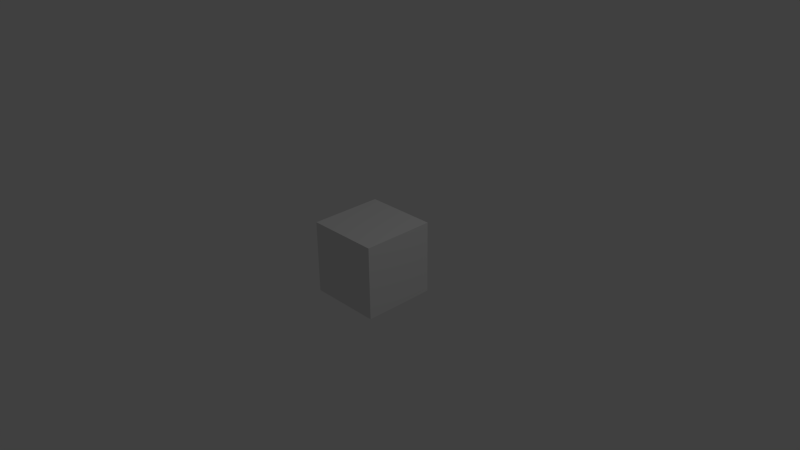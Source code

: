 # Source: Tesseract.blend  (saved by Blender 2.76.0; exported with 4.5.12 LTS)
import bpy
from mathutils import Matrix  # noqa: F401  (used for matrix-valued properties, if any)

bpy.ops.wm.read_factory_settings(use_empty=True)
scene = bpy.context.scene
scene.name = 'Scene'

# ---- collections
col_collection_1 = bpy.data.collections.new('Collection 1'); scene.collection.children.link(col_collection_1)

# ---- materials (node trees are filled in below, after node groups)
mat_material = bpy.data.materials.new('Material')
mat_material.alpha_threshold = 0.0
mat_material.use_transparent_shadow = False
mat_material.roughness = 0.5
mat_material.line_color = (0.0, 0.0, 0.0, 1.0)

# ---- material node trees

# ---- world
world_world = bpy.data.worlds.new('World'); scene.world = world_world
world_world.color = (0.05088, 0.05088, 0.05088)
world_world.use_sun_shadow = False
world_world.sun_shadow_jitter_overblur = 0.0
world_world.cycles.sampling_method = 'MANUAL'
world_world.cycles.sample_map_resolution = 256

# ---- cameras
cam_camera = bpy.data.cameras.new('Camera')
cam_camera.clip_end = 100.0
cam_camera.lens = 35.0
cam_camera.sensor_width = 32.0
cam_camera.sensor_height = 18.0
cam_camera.ortho_scale = 7.314
cam_camera.dof.focus_distance = 0.0
cam_camera.dof.aperture_fstop = 128.0

# ---- lights
light_lamp = bpy.data.lights.new('Lamp', 'POINT')
light_lamp.transmission_factor = 0.0
light_lamp.cutoff_distance = 30.0
light_lamp.energy = 100.0
light_lamp.shadow_buffer_clip_start = 1.001
light_lamp.shadow_soft_size = 0.1
light_lamp.shadow_maximum_resolution = 0.006
light_lamp.use_absolute_resolution = True
light_lamp.cycles.use_multiple_importance_sampling = False

# ---- meshes
me_cube = bpy.data.meshes.new('Cube')
me_cube.from_pydata([(0.4522, 0.5255, -0.5719), (0.4522, -0.4745, -0.5719), (-0.5478, -0.4745, -0.5719), (-0.5478, 0.5255, -0.5719), (0.4522, 0.5255, 0.4281), (0.4522, -0.4745, 0.4281), (-0.5478, -0.4745, 0.4281), (-0.5478, 0.5255, 0.4281), (-0.2978, -0.2245, -0.3219), (-0.2978, -0.2245, 0.1781), (-0.2978, 0.2755, -0.3219), (-0.2978, 0.2755, 0.1781), (0.2022, -0.2245, -0.3219), (0.2022, -0.2245, 0.1781), (0.2022, 0.2755, -0.3219), (0.2022, 0.2755, 0.1781), (-0.5478, 0.5255, -0.5719), (-0.2978, 0.2755, -0.3219), (-0.2057, -0.2404, -0.6888)], [(3, 16), (10, 17)], [(9, 11, 10, 8), (11, 15, 14, 10), (15, 13, 12, 14), (13, 9, 8, 12), (8, 10, 14, 12), (13, 15, 11, 9), (9, 6, 2, 8), (5, 13, 12, 1), (7, 11, 15, 4), (6, 9, 11, 7), (1, 12, 8, 2), (4, 15, 13, 5), (14, 0, 1, 12), (0, 14, 10, 3), (5, 13, 9, 6), (14, 0, 4, 15), (10, 3, 7, 11), (8, 2, 3, 10), (0, 3, 2, 1), (4, 0, 1, 5), (0, 4, 7, 3), (6, 2, 3, 7), (5, 1, 2, 6), (7, 4, 5, 6)])
me_cube.materials.append(mat_material)
me_cube.use_remesh_preserve_volume = False
me_cube.use_remesh_preserve_attributes = False
me_cube.use_mirror_vertex_groups = False
me_cube.update()

# ---- objects
ob_cube = bpy.data.objects.new('Cube', me_cube)
ob_lamp = bpy.data.objects.new('Lamp', light_lamp)
ob_camera = bpy.data.objects.new('Camera', cam_camera)

# ---- transforms, parenting, visibility, modifiers, constraints
ob_cube.location = (0.0, 0.0, 0.0)
ob_cube.lock_rotations_4d = False
ob_cube.empty_display_type = 'ARROWS'
ob_cube.lineart.crease_threshold = 0.0
ob_lamp.location = (4.076, 1.005, 5.904)
ob_lamp.rotation_euler = (0.6503, 0.05522, 1.866)
ob_lamp.lock_rotations_4d = False
ob_lamp.empty_display_type = 'ARROWS'
ob_lamp.color = (0.0, 0.0, 0.0, 0.0)
ob_lamp.lineart.crease_threshold = 0.0
ob_camera.location = (7.481, -6.508, 5.344)
ob_camera.rotation_euler = (1.109, 0.01082, 0.8149)
ob_camera.lock_rotations_4d = False
ob_camera.empty_display_type = 'ARROWS'
ob_camera.color = (0.0, 0.0, 0.0, 0.0)
ob_camera.display_type = 'WIRE'
ob_camera.lineart.crease_threshold = 0.0

# ---- collection membership
col_collection_1.objects.link(ob_cube)
col_collection_1.objects.link(ob_lamp)
col_collection_1.objects.link(ob_camera)

# ---- scene / render settings (as saved in the file)
scene.camera = ob_camera
scene.frame_start = 1; scene.frame_end = 250; scene.frame_set(1)
scene.render.engine = 'BLENDER_EEVEE_NEXT'
scene.render.resolution_percentage = 50
scene.render.dither_intensity = 0.0
scene.cycles.use_denoising = False
scene.cycles.samples = 10
scene.cycles.sampling_pattern = 'TABULATED_SOBOL'
scene.cycles.light_sampling_threshold = 0.0
scene.cycles.use_adaptive_sampling = False
scene.cycles.use_light_tree = False
scene.cycles.blur_glossy = 0.0
scene.cycles.pixel_filter_type = 'GAUSSIAN'
scene.cycles.sample_clamp_indirect = 0.0
scene.view_settings.view_transform = 'Standard'
bpy.context.view_layer.update()
